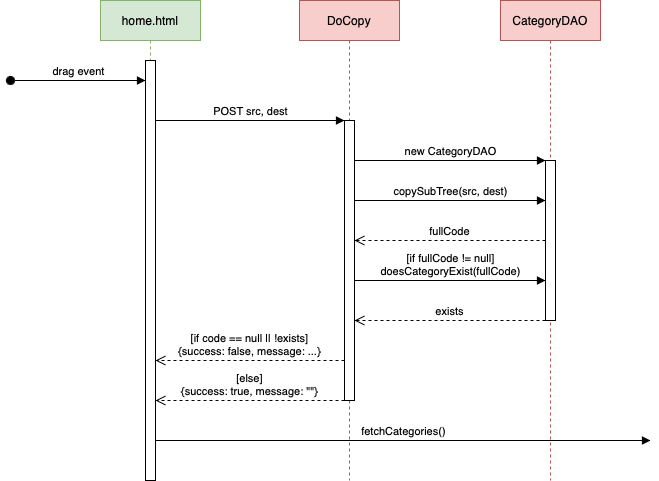

The diagram above was exported from draw.io. Its source (the exported page's mxGraphModel, read from the mxfile embedded in the PNG):
<mxGraphModel dx="766" dy="564" grid="1" gridSize="10" guides="1" tooltips="1" connect="1" arrows="1" fold="1" page="1" pageScale="1" pageWidth="827" pageHeight="1169" math="0" shadow="0">
  <root>
    <mxCell id="0" />
    <mxCell id="1" parent="0" />
    <mxCell id="DjzW5EfQtPcKSY0Y8nUA-1" value="DoCopy" style="shape=umlLifeline;perimeter=lifelinePerimeter;whiteSpace=wrap;html=1;container=1;dropTarget=0;collapsible=0;recursiveResize=0;outlineConnect=0;portConstraint=eastwest;newEdgeStyle={&quot;edgeStyle&quot;:&quot;elbowEdgeStyle&quot;,&quot;elbow&quot;:&quot;vertical&quot;,&quot;curved&quot;:0,&quot;rounded&quot;:0};fillColor=#f8cecc;strokeColor=#b85450;" parent="1" vertex="1">
      <mxGeometry x="409" y="80" width="100" height="480" as="geometry" />
    </mxCell>
    <mxCell id="DjzW5EfQtPcKSY0Y8nUA-8" value="" style="html=1;points=[];perimeter=orthogonalPerimeter;outlineConnect=0;targetShapes=umlLifeline;portConstraint=eastwest;newEdgeStyle={&quot;edgeStyle&quot;:&quot;elbowEdgeStyle&quot;,&quot;elbow&quot;:&quot;vertical&quot;,&quot;curved&quot;:0,&quot;rounded&quot;:0};" parent="DjzW5EfQtPcKSY0Y8nUA-1" vertex="1">
      <mxGeometry x="45" y="120" width="10" height="280" as="geometry" />
    </mxCell>
    <mxCell id="DjzW5EfQtPcKSY0Y8nUA-5" value="CategoryDAO" style="shape=umlLifeline;perimeter=lifelinePerimeter;whiteSpace=wrap;html=1;container=1;dropTarget=0;collapsible=0;recursiveResize=0;outlineConnect=0;portConstraint=eastwest;newEdgeStyle={&quot;edgeStyle&quot;:&quot;elbowEdgeStyle&quot;,&quot;elbow&quot;:&quot;vertical&quot;,&quot;curved&quot;:0,&quot;rounded&quot;:0};fillColor=#f8cecc;strokeColor=#b85450;" parent="1" vertex="1">
      <mxGeometry x="610" y="80" width="100" height="480" as="geometry" />
    </mxCell>
    <mxCell id="DjzW5EfQtPcKSY0Y8nUA-11" value="" style="html=1;points=[];perimeter=orthogonalPerimeter;outlineConnect=0;targetShapes=umlLifeline;portConstraint=eastwest;newEdgeStyle={&quot;edgeStyle&quot;:&quot;elbowEdgeStyle&quot;,&quot;elbow&quot;:&quot;vertical&quot;,&quot;curved&quot;:0,&quot;rounded&quot;:0};" parent="DjzW5EfQtPcKSY0Y8nUA-5" vertex="1">
      <mxGeometry x="45" y="160" width="10" height="160" as="geometry" />
    </mxCell>
    <mxCell id="DjzW5EfQtPcKSY0Y8nUA-6" value="home.html" style="shape=umlLifeline;perimeter=lifelinePerimeter;whiteSpace=wrap;html=1;container=1;dropTarget=0;collapsible=0;recursiveResize=0;outlineConnect=0;portConstraint=eastwest;newEdgeStyle={&quot;edgeStyle&quot;:&quot;elbowEdgeStyle&quot;,&quot;elbow&quot;:&quot;vertical&quot;,&quot;curved&quot;:0,&quot;rounded&quot;:0};fillColor=#d5e8d4;strokeColor=#82b366;" parent="1" vertex="1">
      <mxGeometry x="210" y="80" width="100" height="480" as="geometry" />
    </mxCell>
    <mxCell id="DjzW5EfQtPcKSY0Y8nUA-4" value="" style="html=1;points=[];perimeter=orthogonalPerimeter;outlineConnect=0;targetShapes=umlLifeline;portConstraint=eastwest;newEdgeStyle={&quot;edgeStyle&quot;:&quot;elbowEdgeStyle&quot;,&quot;elbow&quot;:&quot;vertical&quot;,&quot;curved&quot;:0,&quot;rounded&quot;:0};" parent="DjzW5EfQtPcKSY0Y8nUA-6" vertex="1">
      <mxGeometry x="45" y="60" width="10" height="420" as="geometry" />
    </mxCell>
    <mxCell id="DjzW5EfQtPcKSY0Y8nUA-9" value="drag event" style="html=1;verticalAlign=bottom;startArrow=oval;startFill=1;endArrow=block;startSize=8;edgeStyle=elbowEdgeStyle;elbow=vertical;curved=0;rounded=0;" parent="1" target="DjzW5EfQtPcKSY0Y8nUA-4" edge="1">
      <mxGeometry width="60" relative="1" as="geometry">
        <mxPoint x="120" y="160" as="sourcePoint" />
        <mxPoint x="200" y="160" as="targetPoint" />
        <mxPoint as="offset" />
      </mxGeometry>
    </mxCell>
    <mxCell id="DjzW5EfQtPcKSY0Y8nUA-10" value="POST src, dest" style="html=1;verticalAlign=bottom;endArrow=block;edgeStyle=elbowEdgeStyle;elbow=vertical;curved=0;rounded=0;" parent="1" source="DjzW5EfQtPcKSY0Y8nUA-4" target="DjzW5EfQtPcKSY0Y8nUA-8" edge="1">
      <mxGeometry width="80" relative="1" as="geometry">
        <mxPoint x="320" y="200" as="sourcePoint" />
        <mxPoint x="400" y="200" as="targetPoint" />
        <Array as="points">
          <mxPoint x="390" y="200" />
        </Array>
      </mxGeometry>
    </mxCell>
    <mxCell id="DjzW5EfQtPcKSY0Y8nUA-12" value="copySubTree(src, dest)" style="html=1;verticalAlign=bottom;endArrow=block;edgeStyle=elbowEdgeStyle;elbow=vertical;curved=0;rounded=0;" parent="1" source="DjzW5EfQtPcKSY0Y8nUA-8" target="DjzW5EfQtPcKSY0Y8nUA-11" edge="1">
      <mxGeometry width="80" relative="1" as="geometry">
        <mxPoint x="470" y="280" as="sourcePoint" />
        <mxPoint x="550" y="280" as="targetPoint" />
        <Array as="points">
          <mxPoint x="550" y="280" />
        </Array>
      </mxGeometry>
    </mxCell>
    <mxCell id="DjzW5EfQtPcKSY0Y8nUA-13" value="new CategoryDAO" style="html=1;verticalAlign=bottom;endArrow=block;edgeStyle=elbowEdgeStyle;elbow=vertical;curved=0;rounded=0;" parent="1" source="DjzW5EfQtPcKSY0Y8nUA-8" target="DjzW5EfQtPcKSY0Y8nUA-11" edge="1">
      <mxGeometry width="80" relative="1" as="geometry">
        <mxPoint x="440" y="240" as="sourcePoint" />
        <mxPoint x="520" y="240" as="targetPoint" />
        <Array as="points">
          <mxPoint x="560" y="240" />
        </Array>
        <mxPoint as="offset" />
      </mxGeometry>
    </mxCell>
    <mxCell id="DjzW5EfQtPcKSY0Y8nUA-14" value="fullCode" style="html=1;verticalAlign=bottom;endArrow=open;dashed=1;endSize=8;edgeStyle=elbowEdgeStyle;elbow=vertical;curved=0;rounded=0;" parent="1" source="DjzW5EfQtPcKSY0Y8nUA-11" target="DjzW5EfQtPcKSY0Y8nUA-8" edge="1">
      <mxGeometry relative="1" as="geometry">
        <mxPoint x="560" y="360" as="sourcePoint" />
        <mxPoint x="480" y="360" as="targetPoint" />
        <Array as="points">
          <mxPoint x="540" y="320" />
        </Array>
      </mxGeometry>
    </mxCell>
    <mxCell id="DjzW5EfQtPcKSY0Y8nUA-15" value="[if fullCode != null]&lt;br&gt;doesCategoryExist(fullCode)" style="html=1;verticalAlign=bottom;endArrow=block;edgeStyle=elbowEdgeStyle;elbow=vertical;curved=0;rounded=0;" parent="1" source="DjzW5EfQtPcKSY0Y8nUA-8" target="DjzW5EfQtPcKSY0Y8nUA-11" edge="1">
      <mxGeometry width="80" relative="1" as="geometry">
        <mxPoint x="430" y="360" as="sourcePoint" />
        <mxPoint x="580" y="360" as="targetPoint" />
        <Array as="points">
          <mxPoint x="555" y="360" />
        </Array>
      </mxGeometry>
    </mxCell>
    <mxCell id="DjzW5EfQtPcKSY0Y8nUA-16" value="exists" style="html=1;verticalAlign=bottom;endArrow=open;dashed=1;endSize=8;edgeStyle=elbowEdgeStyle;elbow=vertical;curved=0;rounded=0;" parent="1" source="DjzW5EfQtPcKSY0Y8nUA-11" target="DjzW5EfQtPcKSY0Y8nUA-8" edge="1">
      <mxGeometry relative="1" as="geometry">
        <mxPoint x="580" y="400" as="sourcePoint" />
        <mxPoint x="430" y="400" as="targetPoint" />
        <Array as="points">
          <mxPoint x="545" y="400" />
        </Array>
        <mxPoint as="offset" />
      </mxGeometry>
    </mxCell>
    <mxCell id="DjzW5EfQtPcKSY0Y8nUA-17" value="[if code == null || !exists]&lt;br&gt;{success: false, message: ...}" style="html=1;verticalAlign=bottom;endArrow=open;dashed=1;endSize=8;edgeStyle=elbowEdgeStyle;elbow=vertical;curved=0;rounded=0;" parent="1" source="DjzW5EfQtPcKSY0Y8nUA-8" target="DjzW5EfQtPcKSY0Y8nUA-4" edge="1">
      <mxGeometry relative="1" as="geometry">
        <mxPoint x="460" y="440" as="sourcePoint" />
        <mxPoint x="260" y="440" as="targetPoint" />
        <Array as="points">
          <mxPoint x="390" y="440" />
        </Array>
        <mxPoint as="offset" />
      </mxGeometry>
    </mxCell>
    <mxCell id="DjzW5EfQtPcKSY0Y8nUA-18" value="[else]&lt;br&gt;{success: true, message: &quot;&quot;}" style="html=1;verticalAlign=bottom;endArrow=open;dashed=1;endSize=8;edgeStyle=elbowEdgeStyle;elbow=vertical;curved=0;rounded=0;" parent="1" source="DjzW5EfQtPcKSY0Y8nUA-8" target="DjzW5EfQtPcKSY0Y8nUA-4" edge="1">
      <mxGeometry relative="1" as="geometry">
        <mxPoint x="449" y="480" as="sourcePoint" />
        <mxPoint x="260" y="480" as="targetPoint" />
        <Array as="points">
          <mxPoint x="385" y="480" />
        </Array>
        <mxPoint as="offset" />
      </mxGeometry>
    </mxCell>
    <mxCell id="DjzW5EfQtPcKSY0Y8nUA-19" value="fetchCategories()" style="html=1;verticalAlign=bottom;endArrow=block;edgeStyle=elbowEdgeStyle;elbow=vertical;curved=0;rounded=0;" parent="1" source="DjzW5EfQtPcKSY0Y8nUA-4" edge="1">
      <mxGeometry width="80" relative="1" as="geometry">
        <mxPoint x="275" y="520" as="sourcePoint" />
        <mxPoint x="760" y="520" as="targetPoint" />
        <Array as="points">
          <mxPoint x="400" y="520" />
        </Array>
      </mxGeometry>
    </mxCell>
  </root>
</mxGraphModel>